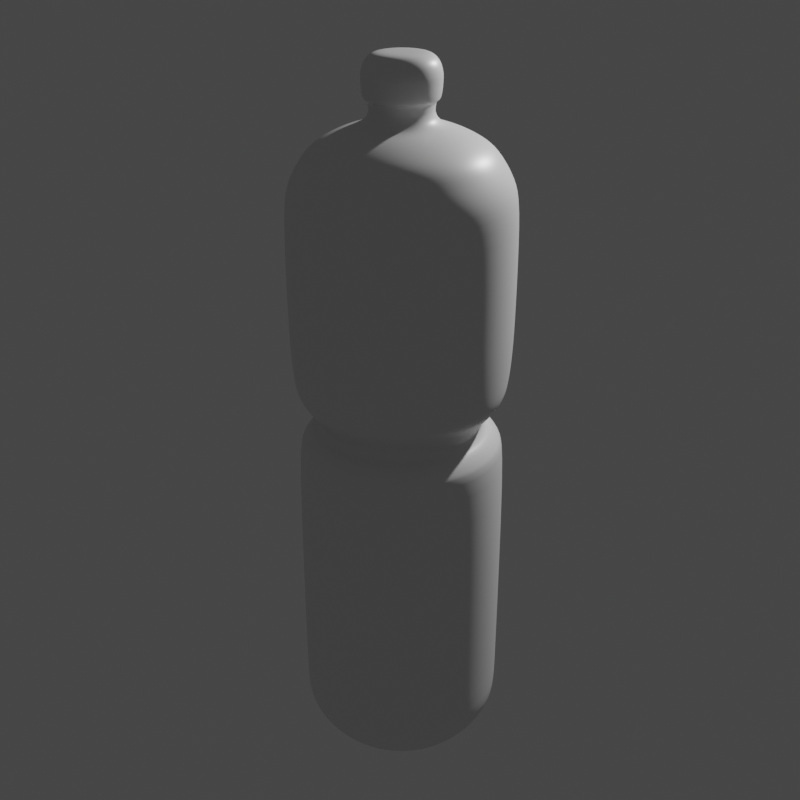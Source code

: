 # Source: bung_10.1_flasche.blend  (saved by Blender 2.93.21; exported with 4.5.12 LTS)
import bpy
from mathutils import Matrix  # noqa: F401  (used for matrix-valued properties, if any)

bpy.ops.wm.read_factory_settings(use_empty=True)
scene = bpy.context.scene
scene.name = 'Scene'

# ---- collections
col_collection = bpy.data.collections.new('Collection'); scene.collection.children.link(col_collection)

# ---- materials (node trees are filled in below, after node groups)
mat_material = bpy.data.materials.new('Material')
mat_material.alpha_threshold = 0.0
mat_material.line_color = (0.0, 0.0, 0.0, 1.0)

# ---- material node trees
mat_material.use_nodes = True; mat_material.node_tree.nodes.clear()
_N = mat_material.node_tree.nodes; _L = mat_material.node_tree.links
n0 = _N.new('ShaderNodeOutputMaterial'); n0.name = 'Material Output'; n0.location = (300, 300)
n1 = _N.new('ShaderNodeBsdfPrincipled'); n1.name = 'Principled BSDF'; n1.location = (10, 300)
n1.distribution = 'GGX'
n1.subsurface_method = 'BURLEY'
n1.inputs[2].default_value = 0.4
n1.inputs[3].default_value = 1.45
n1.inputs[27].default_value = (0.0, 0.0, 0.0, 1.0)
n1.inputs[28].default_value = 1.0
_L.new(n1.outputs[0], n0.inputs[0])
n0.is_active_output = True

# ---- world
world_world = bpy.data.worlds.new('World'); scene.world = world_world
world_world.use_nodes = True; world_world.node_tree.nodes.clear()
_N = world_world.node_tree.nodes; _L = world_world.node_tree.links
n0 = _N.new('ShaderNodeOutputWorld'); n0.name = 'World Output'; n0.location = (300, 300)
n1 = _N.new('ShaderNodeBackground'); n1.name = 'Background'; n1.location = (10, 300)
n1.inputs[0].default_value = (0.05088, 0.05088, 0.05088, 1.0)
_L.new(n1.outputs[0], n0.inputs[0])
n0.is_active_output = True
world_world.color = (0.05088, 0.05088, 0.05088)
world_world.use_sun_shadow = False
world_world.sun_shadow_jitter_overblur = 0.0

# ---- cameras
cam_camera = bpy.data.cameras.new('Camera')
cam_camera.clip_end = 100.0
cam_camera.ortho_scale = 7.314

# ---- lights
light_light = bpy.data.lights.new('Light', 'POINT')
light_light.transmission_factor = 0.0
light_light.energy = 1000.0
light_light.shadow_soft_size = 0.1
light_light.shadow_maximum_resolution = 0.006
light_light.use_absolute_resolution = True

# ---- meshes
me_cube = bpy.data.meshes.new('Cube')
me_cube.from_pydata([(0.0, 0.0, -0.0187), (0.9251, -3.462e-08, 0.2576), (1.094, 4.402e-08, 5.846), (0.3, 0.0, 6.647), (0.3, 0.0, 6.84), (0.367, 0.0, 6.84), (0.367, 0.0, 7.24), (0.0, 0.0, 7.24), (1.052, 5.914e-09, 3.463), (0.8404, -1.725e-09, 6.436), (1.094, 2.497e-08, 4.157), (0.8201, 1.98e-08, 3.811), (1.056, 2.577e-08, 6.106), (0.5827, -4.212e-09, 6.567), (0.948, 2.601e-08, 3.957), (0.948, 1.202e-08, 3.643), (0.6413, 5.025e-09, -0.0187), (1.052, -5.418e-09, 0.4807), (1.052, -3.66e-09, 0.746), (0.8203, 1.731e-08, 3.716), (0.9454, 9.57e-09, 6.29)], [(16, 1), (10, 2), (13, 3), (3, 4), (4, 5), (5, 6), (6, 7), (18, 8), (20, 9), (14, 10), (19, 11), (2, 12), (9, 13), (11, 14), (8, 15), (0, 16), (1, 17), (17, 18), (15, 19), (12, 20)], [])
_uv = me_cube.uv_layers.new(name='UVMap')
_uv.uv.foreach_set('vector', [])
me_cube.materials.append(mat_material)
me_cube.use_remesh_preserve_volume = False
me_cube.use_remesh_preserve_attributes = False
me_cube.use_mirror_vertex_groups = False
me_cube.update()

# ---- objects
ob_cube = bpy.data.objects.new('Cube', me_cube)
ob_light = bpy.data.objects.new('Light', light_light)
ob_camera = bpy.data.objects.new('Camera', cam_camera)

# ---- transforms, parenting, visibility, modifiers, constraints
ob_cube.location = (3.367, -3.151, 1.192e-07)
ob_cube.scale = (0.5646, 0.5646, 0.5646)
ob_cube.lock_rotations_4d = False
ob_cube.empty_display_type = 'ARROWS'
ob_cube.lineart.crease_threshold = 0.0
_m = ob_cube.modifiers.new('Screw', 'SCREW')
_m = ob_cube.modifiers.new('Bevel', 'BEVEL')
_m.width = 44.18
_m.width_pct = 44.18
_m.segments = 3
_m.offset_type = 'PERCENT'
_m = ob_cube.modifiers.new('Subdivision', 'SUBSURF')
ob_light.location = (4.076, 1.005, 5.904)
ob_light.rotation_euler = (0.6503, 0.05522, 1.866)
ob_light.lock_rotations_4d = False
ob_light.empty_display_type = 'ARROWS'
ob_light.color = (0.0, 0.0, 0.0, 0.0)
ob_light.lineart.crease_threshold = 0.0
ob_camera.location = (7.359, -6.926, 4.958)
ob_camera.rotation_euler = (1.109, 0.0, 0.8149)
ob_camera.lock_rotations_4d = False
ob_camera.empty_display_type = 'ARROWS'
ob_camera.color = (0.0, 0.0, 0.0, 0.0)
ob_camera.display_type = 'WIRE'
ob_camera.lineart.crease_threshold = 0.0

# ---- collection membership
col_collection.objects.link(ob_cube)
col_collection.objects.link(ob_light)
col_collection.objects.link(ob_camera)

# ---- scene / render settings (as saved in the file)
scene.camera = ob_camera
scene.frame_start = 1; scene.frame_end = 250; scene.frame_set(1)
scene.render.engine = 'BLENDER_WORKBENCH'
scene.render.resolution_x = 1080
scene.render.film_transparent = True
scene.cycles.use_denoising = False
scene.cycles.samples = 128
scene.cycles.sampling_pattern = 'TABULATED_SOBOL'
scene.cycles.use_adaptive_sampling = False
scene.cycles.use_light_tree = False
scene.view_settings.view_transform = 'Filmic'
bpy.context.view_layer.update()
